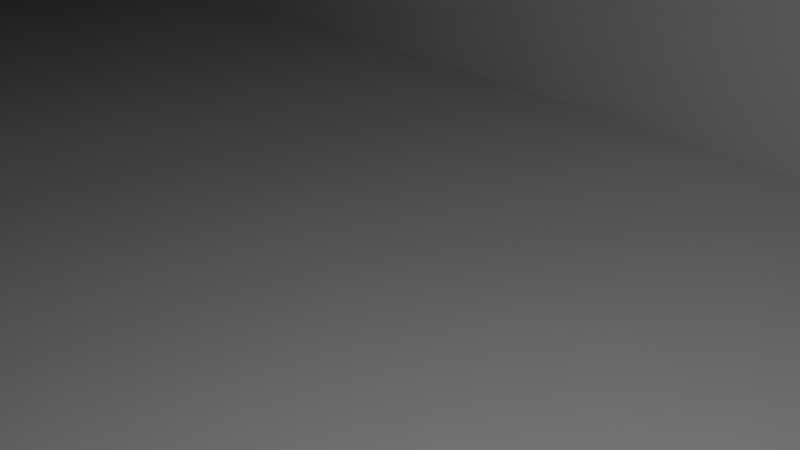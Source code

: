 # Source: psu_2_pieces.blend  (saved by Blender 3.3.6; exported with 4.5.12 LTS)
import bpy
from mathutils import Matrix  # noqa: F401  (used for matrix-valued properties, if any)

bpy.ops.wm.read_factory_settings(use_empty=True)
scene = bpy.context.scene
scene.name = 'Scene'

# ---- collections
col_collection = bpy.data.collections.new('Collection'); scene.collection.children.link(col_collection)
col_collection_2 = bpy.data.collections.new('Collection 2'); scene.collection.children.link(col_collection_2)

# ---- world
world_world = bpy.data.worlds.new('World'); scene.world = world_world
world_world.use_nodes = True; world_world.node_tree.nodes.clear()
_N = world_world.node_tree.nodes; _L = world_world.node_tree.links
n0 = _N.new('ShaderNodeOutputWorld'); n0.name = 'World Output'; n0.location = (300, 300)
n1 = _N.new('ShaderNodeBackground'); n1.name = 'Background'; n1.location = (10, 300)
n1.inputs[0].default_value = (0.05088, 0.05088, 0.05088, 1.0)
_L.new(n1.outputs[0], n0.inputs[0])
n0.is_active_output = True
world_world.color = (0.05088, 0.05088, 0.05088)
world_world.use_sun_shadow = False
world_world.sun_shadow_jitter_overblur = 0.0

# ---- cameras
cam_camera = bpy.data.cameras.new('Camera')
cam_camera.clip_end = 100.0
cam_camera.ortho_scale = 7.314

# ---- lights
light_light = bpy.data.lights.new('Light', 'POINT')
light_light.transmission_factor = 0.0
light_light.energy = 1000.0
light_light.shadow_soft_size = 0.1
light_light.shadow_maximum_resolution = 0.006
light_light.use_absolute_resolution = True

# ---- meshes
me_psu_v2 = bpy.data.meshes.new('psu_v2')
me_psu_v2.from_pydata([(-104.2, -44.7, 86.9), (-104.2, 51.29, 86.9), (-104.2, 51.29, 66.14), (-104.2, -44.7, 66.14), (103.3, 51.29, 66.14), (103.3, 51.29, 86.9), (139.6, 51.29, 86.9), (55.34, 51.29, 66.14), (55.34, 51.29, 86.9), (83.35, 51.29, 86.9), (83.35, 51.29, 66.14), (139.6, 51.29, 66.14), (178.0, 51.29, 66.14), (178.0, 51.29, 86.9), (214.9, 51.29, 86.9), (214.9, 51.29, 66.14), (178.0, 51.29, 66.14), (214.9, -44.7, 86.9), (214.9, -44.7, 66.14), (214.9, -23.84, 86.9), (214.9, -23.84, 86.9), (111.9, -29.13, 66.14), (111.9, -8.091, 66.14), (128.2, -5.437, 66.14), (128.2, -35.35, 66.14), (187.8, -35.35, 66.14), (201.0, -44.7, 66.14), (81.72, -13.0, 66.14), (90.36, -11.59, 66.14), (90.36, -29.13, 66.14), (81.72, -44.7, 66.14), (187.8, -5.437, 66.14), (178.0, 51.29, 66.14), (139.6, 51.29, 66.14), (111.9, 36.11, 66.14), (55.34, -13.0, 66.14), (90.36, 36.11, 66.14), (42.06, -44.7, 86.9), (55.34, -44.7, 86.9), (172.6, -44.7, 86.9), (172.6, -35.35, 86.9), (128.2, -35.35, 86.9), (90.36, -29.13, 86.9), (90.36, 26.62, 86.9), (83.35, 26.62, 86.9), (187.8, -5.437, 86.9), (187.8, -23.84, 86.9), (178.0, 51.29, 86.9), (139.6, 51.29, 86.9), (128.2, -5.437, 86.9), (103.3, 36.11, 86.9), (111.9, 36.11, 86.9), (111.9, -29.13, 86.9), (-87.43, -44.7, 66.14), (-78.72, -39.6, 66.14), (-77.21, -41.2, 66.14), (-56.4, -41.2, 66.14), (44.64, -13.0, 66.14), (7.553, -13.0, 66.14), (-57.12, 23.14, 66.14), (-78.72, 23.14, 66.14), (-56.19, 22.75, 66.14), (7.553, -44.7, 66.14), (-54.56, -39.36, 66.14), (-54.56, 20.24, 66.14), (139.6, 82.85, 66.14), (178.0, 82.85, 66.14), (180.9, 82.85, 112.9), (180.9, 54.57, 112.9), (182.9, 56.52, 110.9), (182.9, 82.85, 110.9), (139.6, 51.29, 114.1), (139.6, 72.99, 114.1), (139.6, 82.85, 114.1), (178.0, 51.29, 114.1), (160.6, 51.29, 114.1), (181.1, 86.13, 69.11), (181.3, 85.93, 69.11), (181.1, 85.93, 68.91), (180.9, 87.7, 72.19), (180.9, 87.7, 108.0), (182.9, 85.75, 108.0), (182.9, 85.75, 72.19), (178.0, 88.9, 108.0), (178.0, 88.9, 72.19), (145.6, 88.9, 72.19), (145.6, 88.9, 108.0), (180.9, 52.49, 110.8), (180.9, 52.49, 69.42), (182.9, 54.44, 71.37), (182.9, 54.44, 108.9), (184.1, 57.34, 72.19), (184.1, 82.85, 72.19), (184.1, 82.85, 108.0), (184.1, 57.34, 108.0), (178.0, 87.7, 110.9), (144.8, 87.7, 110.9), (142.9, 85.75, 112.9), (178.0, 85.75, 112.9), (181.1, 86.13, 111.1), (181.1, 85.93, 111.3), (181.3, 85.93, 111.1), (178.0, 82.85, 114.1), (160.6, 72.99, 114.1), (144.8, 87.7, 69.29), (178.0, 87.7, 69.29), (178.0, 85.75, 67.34), (142.9, 85.75, 67.34), (182.9, 82.85, 69.29), (182.9, 56.52, 69.29), (180.9, 54.57, 67.34), (180.9, 82.85, 67.34), (142.7, 87.7, 71.37), (140.8, 85.75, 69.42), (142.7, 87.7, 108.9), (140.8, 85.75, 110.8), (112.4, 59.26, 159.3), (112.4, 79.18, 159.3), (112.4, 79.18, 120.3), (112.4, 72.99, 114.1), (112.4, 28.02, 114.1), (112.4, 28.02, 161.2), (112.4, 59.26, 161.2), (160.6, 28.02, 114.1), (160.6, 28.02, 161.2), (163.5, 46.83, 160.0), (163.5, 31.3, 160.0), (165.5, 33.26, 158.1), (165.5, 46.83, 158.1), (165.5, 60.46, 158.1), (165.5, 73.95, 158.1), (163.5, 75.9, 160.0), (163.5, 60.46, 160.0), (163.7, 76.41, 117.1), (163.9, 76.21, 117.1), (163.7, 76.21, 116.9), (165.5, 76.03, 156.0), (165.5, 76.03, 120.2), (163.5, 77.98, 120.2), (163.5, 77.98, 158.0), (127.9, 79.18, 149.9), (134.8, 79.18, 161.2), (160.6, 79.18, 161.2), (160.6, 79.18, 120.3), (166.7, 46.83, 137.6), (166.7, 46.83, 155.2), (166.7, 34.08, 155.2), (166.7, 73.13, 120.2), (166.7, 73.13, 155.2), (166.7, 60.46, 155.2), (166.7, 60.46, 139.9), (166.7, 34.08, 120.2), (166.7, 58.15, 137.6), (160.6, 60.46, 161.2), (134.8, 60.46, 161.2), (160.6, 46.83, 161.2), (129.3, 46.83, 161.2), (129.3, 58.15, 161.2), (130.4, 59.26, 161.2), (163.5, 31.3, 115.3), (163.5, 73.13, 115.3), (165.5, 73.13, 117.3), (165.5, 33.26, 117.3), (163.5, 29.22, 158.0), (163.5, 29.22, 117.4), (165.5, 31.18, 119.3), (165.5, 31.18, 156.0), (160.6, 76.03, 115.3), (160.6, 77.98, 117.3), (114.1, 76.03, 115.3), (114.1, 77.98, 117.3), (129.3, 46.83, 137.6), (129.3, 58.15, 137.6), (131.6, 60.46, 155.9), (131.6, 60.46, 139.9), (130.4, 59.26, 154.0), (125.7, 96.8, 152.6), (84.83, 96.8, 177.5), (85.85, 98.75, 179.2), (125.1, 98.75, 155.3), (141.3, 96.8, 174.2), (128.6, 96.8, 153.3), (127.9, 98.75, 156.0), (140.6, 98.75, 176.9), (139.9, 99.96, 181.2), (99.88, 99.96, 205.5), (99.88, 65.43, 205.5), (139.9, 65.42, 181.2), (82.75, 59.26, 177.4), (82.75, 93.8, 177.4), (127.9, 93.81, 149.9), (141.7, 96.68, 178.6), (141.7, 64.5, 178.6), (142.4, 62.54, 176.0), (142.4, 94.72, 176.0), (85.96, 99.96, 182.6), (125.9, 99.96, 158.3), (141.8, 59.26, 172.8), (141.8, 93.81, 172.8), (96.67, 59.26, 200.2), (139.9, 62.42, 179.7), (140.6, 60.46, 177.0), (100.7, 62.42, 203.6), (99.68, 60.46, 201.9), (-104.2, 55.75, 113.6), (-104.2, 55.75, 138.4), (-104.2, 78.33, 138.4), (-104.2, 78.33, 86.9), (-104.2, 16.47, 86.9), (-104.2, 16.47, 117.4), (-29.55, 52.16, 135.2), (-29.55, 78.33, 135.2), (-31.5, 78.33, 137.2), (-31.5, 52.16, 137.2), (-88.06, 43.86, 86.9), (-88.06, 16.47, 86.9), (-34.4, 78.33, 86.9), (-34.4, 43.86, 86.9), (-88.06, 16.47, 112.3), (-29.55, 81.22, 132.3), (-29.55, 81.22, 92.95), (-31.5, 83.18, 92.95), (-31.5, 83.18, 132.3), (-34.4, 81.22, 88.1), (-100.9, 81.22, 88.1), (-98.98, 83.18, 90.05), (-34.4, 83.18, 90.05), (-98.16, 84.38, 92.95), (-98.16, 84.38, 132.3), (-34.4, 84.38, 132.3), (-34.4, 84.38, 92.95), (-85.94, 61.34, 138.4), (-80.6, 43.86, 138.4), (-58.35, 43.86, 138.4), (-58.35, 52.16, 138.4), (-34.4, 52.16, 138.4), (-34.4, 78.33, 138.4), (-88.06, 43.86, 138.4), (-88.06, 43.86, 138.4), (-31.32, 81.61, 135.4), (-31.32, 81.41, 135.6), (-31.12, 81.41, 135.4), (-28.35, 52.16, 106.0), (-28.35, 43.86, 106.0), (-28.35, 43.86, 92.95), (-28.35, 78.33, 92.95), (-28.35, 78.33, 132.3), (-28.35, 52.16, 132.3), (-31.32, 81.61, 89.87), (-31.12, 81.41, 89.87), (-31.32, 81.41, 89.67), (-31.5, 43.86, 88.1), (-31.5, 78.33, 88.1), (-29.55, 78.33, 90.05), (-29.55, 43.86, 90.05), (-100.9, 81.22, 137.2), (-34.4, 81.22, 137.2), (-34.4, 83.18, 135.2), (-98.98, 83.18, 135.2), (-101.1, 83.18, 92.13), (-103.0, 81.22, 90.18), (-101.1, 83.18, 133.1), (-103.0, 81.22, 135.1), (-88.06, 43.86, 116.5), (-88.06, 37.01, 110.4), (-88.06, 16.47, 138.4), (-34.99, 43.86, 109.6), (-44.53, 43.86, 117.4), (-52.37, 43.86, 126.9), (-58.19, 43.86, 137.8), (-34.99, 52.16, 109.6), (-44.53, 52.16, 117.4), (-52.37, 52.16, 126.9), (-58.19, 52.16, 137.8), (-125.9, -9.809, 126.6), (-110.6, -5.143, 175.5), (-110.6, 1.329, 181.4), (-125.2, 49.32, 181.4), (-142.3, 44.09, 126.6), (-79.43, 63.33, 159.2), (-73.47, 43.86, 159.2), (-88.06, 43.86, 170.4), (-77.64, 43.86, 167.1), (-83.24, 62.16, 167.1), (-88.06, 8.142, 173.8), (-88.06, 1.752, 113.7), (-88.06, 1.752, 167.8), (-79.11, 61.65, 162.5), (-80.3, 61.29, 165.0), (-74.97, 43.86, 165.0), (-73.66, 43.86, 162.5), (-108.5, -1.193, 179.8), (-88.06, 5.053, 172.8), (-108.5, -3.241, 177.9), (-88.06, 3.008, 170.9), (172.6, -44.7, 118.4), (172.6, -54.41, 118.4), (172.6, -54.41, 176.9), (172.6, -20.14, 176.9), (172.6, -20.14, 134.9), (172.6, -35.35, 134.9), (217.6, -54.41, 118.4), (217.6, -54.41, 176.9), (220.5, -22.1, 175.7), (220.5, -52.45, 175.7), (222.5, -51.28, 173.7), (222.5, -23.27, 173.7), (220.7, -21.79, 89.87), (220.9, -21.91, 89.87), (220.7, -21.91, 89.67), (217.6, -23.84, 86.9), (217.6, -44.7, 86.9), (222.5, -22.02, 171.6), (222.5, -22.02, 92.95), (220.5, -20.85, 92.95), (220.5, -20.85, 173.6), (187.8, -20.14, 134.9), (217.6, -20.14, 176.9), (217.6, -20.14, 93.09), (187.8, -20.14, 93.09), (223.7, -44.7, 92.95), (223.7, -23.76, 92.95), (223.7, -23.76, 170.8), (223.7, -50.79, 170.8), (223.7, -50.79, 118.4), (223.7, -44.7, 118.4), (220.5, -44.7, 88.1), (220.5, -23.76, 88.1), (222.5, -23.76, 90.05), (222.5, -44.7, 90.05), (222.5, -52.53, 118.4), (222.5, -52.53, 171.6), (220.5, -53.7, 173.6), (220.5, -53.7, 118.4), (217.6, -22.02, 88.1), (217.6, -20.85, 90.05), (187.8, -22.02, 88.1), (187.8, -20.85, 90.05), (83.35, 59.41, 66.14), (103.3, 59.39, 66.14), (83.35, 26.62, 132.0), (83.35, 59.41, 132.0), (90.36, 26.62, 117.7), (103.3, 26.62, 117.7), (103.3, 26.62, 132.0), (103.3, 65.66, 132.0), (88.03, 65.66, 132.0), (103.3, 65.66, 72.31), (88.02, 65.66, 72.19), (87.28, 64.46, 69.29), (102.0, 64.46, 69.29), (102.0, 62.5, 67.34), (85.81, 62.5, 67.34), (103.3, 36.11, 117.7), (85.72, 64.46, 71.37), (84.25, 62.5, 69.42), (85.72, 64.46, 130.3), (84.25, 62.5, 130.3), (-54.22, 21.93, 7.971), (-54.22, 21.93, 64.04), (-52.27, 19.98, 62.2), (-52.27, 19.98, 7.971), (-54.22, 19.85, 66.0), (-54.22, -39.47, 66.0), (-52.27, -41.42, 64.16), (-52.27, 17.9, 64.16), (-77.02, -43.5, 64.16), (-54.35, -43.5, 64.16), (-56.3, -41.55, 66.0), (-77.02, -41.55, 66.0), (-57.12, 23.14, 7.971), (-78.72, 23.14, 7.971), (-51.07, 16.99, 7.971), (-51.07, 16.99, 61.34), (-51.07, -44.7, 61.34), (-51.07, -44.7, 7.971), (-51.07, -44.7, 61.34), (-51.07, -44.7, 61.34), (-78.72, -44.7, 61.33), (-78.72, -44.7, 61.33), (-78.72, -44.7, 7.971), (44.64, -44.7, 37.86), (44.64, -13.0, 37.86), (81.72, -13.0, 37.86), (81.72, -44.7, 37.86), (7.553, -13.0, 37.86), (7.553, -44.7, 37.86), (42.06, -44.7, 37.86), (42.06, -44.7, -9.108), (18.17, -44.7, -9.108), (18.17, 23.55, -9.108), (178.5, 23.55, -9.108), (178.5, -44.7, -9.108), (42.06, -45.61, -9.108), (18.17, -45.61, -9.108), (178.5, -45.61, -9.108), (182.3, 19.39, 6.77), (182.3, -41.45, 6.77), (184.9, -38.97, 4.814), (184.9, 16.91, 4.814), (-142.2, 23.55, 7.971), (-142.2, 23.55, -9.108), (-142.2, -44.7, -9.108), (-142.2, -44.7, 7.971), (182.3, -44.09, 4.69), (182.3, -44.09, -5.827), (184.9, -41.61, -3.871), (184.9, -41.61, 2.734), (186.4, -37.93, -3.052), (186.4, 15.87, -3.052), (186.4, 15.87, 1.915), (186.4, -37.93, 1.915), (18.17, 23.55, 7.971), (18.17, -44.7, 7.971), (182.3, 22.03, -5.827), (182.3, 22.03, 4.69), (184.9, 19.54, 2.734), (184.9, 19.54, -3.871), (184.9, -38.97, -5.951), (180.8, -44.7, -7.148), (179.4, -44.7, -8.845), (182.3, -41.45, -7.907), (184.9, 16.91, -5.951), (182.3, 19.39, -7.907), (180.8, -44.7, 6.011), (179.4, -44.7, 7.708), (178.5, 23.55, 7.971), (178.5, -44.7, 7.971), (42.06, -44.7, 7.971), (-140.1, -44.7, -9.108), (-140.7, -44.97, -9.108), (-142.2, -44.89, -9.108), (-142.2, -45.61, -9.108), (187.8, -35.35, 134.9), (90.36, 36.11, 117.7), (-145.3, -55.85, -9.108), (-145.3, -55.85, 118.4), (-145.3, -44.7, 118.4), (-145.3, -44.7, -9.108), (42.06, -44.7, 118.4), (102.1, -44.7, 118.4), (102.1, -44.7, 113.0), (168.2, -44.7, 113.0), (168.2, -44.7, 118.4), (229.4, -44.7, 118.4), (229.4, -44.7, -9.108), (159.3, -44.7, 118.4), (229.4, -55.85, 118.4), (229.4, -55.85, -9.108), (42.06, -55.85, -9.108), (42.06, -55.85, 118.4), (-69.95, -55.85, 118.4), (-69.95, -55.85, 113.0), (-136.0, -55.85, 113.0), (-136.0, -55.85, 118.4), (-136.0, -44.7, 118.4), (-69.95, -44.7, 118.4), (102.1, -55.85, 118.4), (168.2, -55.85, 118.4), (102.1, -55.85, 113.0), (168.2, -55.85, 113.0), (159.3, -55.85, 118.4), (-136.0, -44.7, 113.0), (-69.95, -44.7, 113.0), (102.1, -55.85, 139.7), (102.1, -44.7, 139.7), (168.2, -44.7, 139.7), (152.2, -44.7, 122.6), (152.2, -44.7, 131.9), (120.9, -44.7, 131.9), (120.9, -44.7, 122.6), (168.2, -55.85, 139.7), (152.2, -55.85, 131.9), (152.2, -55.85, 122.6), (120.9, -55.85, 122.6), (120.9, -55.85, 131.9), (-136.0, -55.85, 139.7), (-136.0, -44.7, 139.7), (-87.79, -44.7, 122.9), (-87.79, -44.7, 132.9), (-69.95, -44.7, 139.7), (-119.1, -44.7, 132.9), (-119.1, -44.7, 122.9), (-69.95, -55.85, 139.7), (-87.79, -55.85, 132.9), (-119.1, -55.85, 132.9), (-119.1, -55.85, 122.9), (-87.79, -55.85, 122.9), (38.96, -35.85, 7.971), (39.03, -45.78, -9.108), (38.94, -45.49, -9.108), (45.31, -8.956, 66.14), (38.71, -44.7, -9.108), (98.35, 23.55, -0.5684)], [], [(0, 1, 2), (0, 2, 3), (4, 5, 6), (7, 8, 9), (7, 9, 10), (4, 6, 11), (7, 10, 4), (11, 7, 4), (12, 13, 14), (15, 16, 12), (12, 14, 15), (17, 18, 15), (15, 14, 19), (20, 17, 15), (15, 19, 20), (21, 22, 23), (24, 25, 26), (21, 23, 24), (27, 28, 29), (29, 21, 24), (24, 26, 30), (30, 27, 29), (24, 30, 29), (18, 26, 25), (18, 25, 31), (16, 15, 18), (32, 16, 18), (32, 18, 31), (7, 11, 33), (33, 32, 31), (23, 22, 34), (33, 31, 23), (27, 35, 7), (36, 28, 27), (33, 23, 34), (36, 27, 7), (33, 34, 36), (36, 7, 33), (37, 38, 8), (8, 1, 0), (8, 0, 37), (38, 39, 40), (38, 40, 41), (9, 8, 38), (42, 43, 44), (44, 9, 38), (45, 46, 19), (19, 14, 13), (19, 13, 47), (45, 19, 47), (48, 6, 5), (45, 47, 48), (49, 45, 48), (48, 5, 50), (48, 50, 51), (49, 48, 51), (49, 51, 52), (42, 44, 38), (41, 49, 52), (52, 42, 38), (41, 52, 38), (53, 54, 55), (53, 55, 56), (35, 57, 58), (2, 7, 491), (59, 60, 2), (61, 59, 2), (2, 491, 35, 58), (62, 53, 56), (62, 56, 63), (61, 2, 58), (62, 63, 64), (64, 61, 58), (64, 58, 62), (3, 2, 60), (60, 54, 53), (60, 53, 3), (2, 1, 8), (2, 8, 7), (33, 65, 66), (33, 66, 32), (67, 68, 69), (67, 69, 70), (48, 71, 72), (72, 73, 65), (6, 48, 72), (65, 33, 11), (11, 6, 72), (72, 65, 11), (74, 75, 71), (71, 48, 47), (71, 47, 74), (76, 77, 78), (79, 80, 81), (79, 81, 82), (83, 84, 85), (83, 85, 86), (87, 88, 89), (87, 89, 90), (91, 92, 93), (91, 93, 94), (95, 96, 97), (95, 97, 98), (99, 100, 101), (102, 73, 72), (103, 75, 74), (102, 72, 103), (102, 103, 74), (104, 105, 106), (104, 106, 107), (108, 109, 110), (108, 110, 111), (112, 85, 104), (113, 107, 65), (89, 109, 91), (12, 16, 110), (12, 110, 88), (105, 84, 79), (105, 79, 76), (82, 92, 108), (82, 108, 77), (106, 78, 111), (106, 111, 66), (96, 86, 114), (73, 97, 115), (69, 90, 94), (74, 87, 68), (80, 83, 95), (80, 95, 99), (98, 102, 67), (98, 67, 100), (81, 101, 70), (81, 70, 93), (106, 105, 76), (106, 76, 78), (79, 82, 77), (79, 77, 76), (108, 111, 78), (108, 78, 77), (81, 80, 99), (81, 99, 101), (95, 98, 100), (95, 100, 99), (67, 70, 101), (67, 101, 100), (113, 112, 104), (113, 104, 107), (85, 84, 105), (85, 105, 104), (66, 65, 107), (66, 107, 106), (92, 91, 109), (92, 109, 108), (89, 88, 110), (89, 110, 109), (66, 111, 110), (66, 110, 16), (69, 68, 87), (69, 87, 90), (13, 12, 88), (88, 87, 74), (74, 47, 13), (13, 88, 74), (91, 94, 90), (91, 90, 89), (84, 83, 80), (84, 80, 79), (93, 92, 82), (93, 82, 81), (102, 74, 68), (102, 68, 67), (94, 93, 70), (94, 70, 69), (83, 86, 96), (83, 96, 95), (114, 115, 97), (114, 97, 96), (73, 102, 98), (73, 98, 97), (86, 85, 112), (86, 112, 114), (65, 73, 115), (65, 115, 113), (114, 112, 113), (114, 113, 115), (116, 117, 118), (118, 119, 120), (120, 121, 122), (116, 118, 120), (116, 120, 122), (123, 124, 121), (123, 121, 120), (125, 126, 127), (125, 127, 128), (129, 130, 131), (129, 131, 132), (133, 134, 135), (71, 75, 123), (123, 120, 119), (119, 72, 71), (71, 123, 119), (136, 137, 138), (136, 138, 139), (140, 141, 142), (142, 143, 118), (118, 117, 140), (140, 142, 118), (144, 145, 146), (147, 148, 149), (147, 149, 150), (144, 146, 151), (147, 150, 152), (152, 144, 151), (151, 147, 152), (153, 142, 141), (153, 141, 154), (121, 124, 155), (121, 155, 156), (157, 158, 122), (121, 156, 157), (122, 121, 157), (159, 160, 161), (159, 161, 162), (163, 164, 165), (163, 165, 166), (165, 162, 151), (164, 123, 159), (124, 163, 126), (127, 166, 146), (160, 103, 167), (160, 167, 135), (168, 143, 138), (168, 138, 133), (161, 134, 137), (161, 137, 147), (130, 148, 136), (131, 139, 142), (161, 160, 135), (161, 135, 134), (167, 168, 133), (167, 133, 135), (138, 137, 134), (138, 134, 133), (169, 167, 103), (72, 119, 169), (103, 72, 169), (119, 118, 170), (119, 170, 169), (118, 143, 168), (118, 168, 170), (131, 130, 136), (131, 136, 139), (148, 147, 137), (148, 137, 136), (143, 142, 139), (143, 139, 138), (165, 164, 159), (165, 159, 162), (75, 103, 160), (160, 159, 123), (160, 123, 75), (147, 151, 162), (147, 162, 161), (155, 124, 126), (155, 126, 125), (132, 131, 142), (132, 142, 153), (163, 166, 127), (163, 127, 126), (149, 148, 130), (149, 130, 129), (127, 146, 145), (127, 145, 128), (124, 123, 164), (124, 164, 163), (151, 146, 166), (151, 166, 165), (167, 169, 170), (167, 170, 168), (156, 171, 172), (156, 172, 157), (150, 149, 129), (129, 132, 153), (153, 154, 173), (173, 174, 150), (150, 129, 153), (153, 173, 150), (172, 171, 144), (172, 144, 152), (175, 158, 157), (157, 172, 174), (174, 173, 175), (175, 157, 174), (174, 172, 152), (174, 152, 150), (156, 155, 125), (125, 128, 145), (145, 144, 171), (171, 156, 125), (125, 145, 171), (176, 177, 178), (176, 178, 179), (180, 181, 182), (180, 182, 183), (184, 185, 186), (184, 186, 187), (117, 116, 188), (188, 189, 190), (190, 140, 117), (117, 188, 190), (191, 192, 193), (191, 193, 194), (195, 185, 184), (195, 184, 196), (141, 140, 190), (197, 175, 173), (197, 173, 154), (141, 190, 198), (197, 154, 141), (141, 198, 197), (158, 175, 197), (197, 199, 188), (188, 116, 122), (122, 158, 197), (197, 188, 122), (185, 195, 189), (189, 188, 199), (199, 186, 185), (189, 199, 185), (187, 200, 192), (201, 197, 193), (196, 182, 179), (176, 181, 190), (194, 198, 180), (191, 183, 184), (182, 181, 176), (182, 176, 179), (190, 189, 177), (190, 177, 176), (189, 195, 178), (189, 178, 177), (195, 196, 179), (195, 179, 178), (191, 194, 180), (191, 180, 183), (198, 190, 181), (198, 181, 180), (196, 184, 183), (196, 183, 182), (184, 187, 192), (184, 192, 191), (200, 201, 193), (200, 193, 192), (197, 198, 194), (197, 194, 193), (187, 186, 202), (187, 202, 200), (186, 199, 203), (186, 203, 202), (199, 197, 201), (199, 201, 203), (200, 202, 203), (200, 203, 201), (204, 205, 206), (207, 208, 209), (204, 206, 207), (204, 207, 209), (210, 211, 212), (210, 212, 213), (214, 215, 208), (207, 216, 217), (214, 208, 207), (214, 207, 217), (209, 208, 215), (209, 215, 218), (219, 220, 221), (219, 221, 222), (223, 224, 225), (223, 225, 226), (227, 228, 229), (227, 229, 230), (231, 232, 233), (234, 235, 236), (231, 233, 234), (206, 205, 231), (234, 236, 206), (231, 234, 206), (237, 238, 232), (239, 240, 241), (242, 243, 244), (244, 245, 246), (246, 247, 242), (242, 244, 246), (248, 249, 250), (251, 252, 253), (251, 253, 254), (255, 256, 257), (255, 257, 258), (259, 227, 225), (260, 224, 207), (258, 228, 261), (206, 255, 262), (252, 216, 223), (252, 223, 250), (226, 230, 221), (226, 221, 248), (253, 249, 220), (253, 220, 245), (256, 236, 212), (256, 212, 240), (211, 246, 219), (211, 219, 241), (257, 239, 222), (257, 222, 229), (253, 252, 250), (253, 250, 249), (223, 226, 248), (223, 248, 250), (221, 220, 249), (221, 249, 248), (257, 256, 240), (257, 240, 239), (212, 211, 241), (212, 241, 240), (219, 222, 239), (219, 239, 241), (255, 258, 261), (255, 261, 262), (228, 227, 259), (228, 259, 261), (225, 224, 260), (225, 260, 259), (207, 206, 262), (207, 262, 260), (216, 207, 224), (216, 224, 223), (227, 230, 226), (227, 226, 225), (206, 236, 256), (206, 256, 255), (229, 228, 258), (229, 258, 257), (246, 245, 220), (246, 220, 219), (230, 229, 222), (230, 222, 221), (217, 216, 252), (217, 252, 251), (254, 253, 245), (254, 245, 244), (213, 212, 236), (213, 236, 235), (247, 246, 211), (247, 211, 210), (261, 259, 260), (261, 260, 262), (214, 263, 264), (264, 218, 215), (264, 215, 214), (238, 265, 218), (218, 264, 263), (218, 263, 238), (217, 251, 254), (254, 244, 243), (254, 243, 266), (214, 217, 254), (233, 238, 263), (263, 214, 254), (254, 266, 267), (254, 267, 268), (269, 233, 263), (263, 254, 268), (268, 269, 263), (243, 242, 270), (243, 270, 266), (266, 270, 271), (266, 271, 267), (267, 271, 272), (267, 272, 268), (268, 272, 273), (268, 273, 269), (273, 234, 233), (273, 233, 269), (242, 247, 210), (210, 213, 235), (235, 234, 273), (273, 272, 271), (271, 270, 242), (242, 210, 235), (235, 273, 271), (235, 271, 242), (274, 275, 276), (276, 277, 278), (276, 278, 274), (231, 279, 280), (231, 280, 232), (281, 282, 283), (283, 277, 276), (276, 284, 281), (281, 283, 276), (209, 218, 285), (285, 274, 278), (278, 204, 209), (209, 285, 278), (275, 274, 285), (275, 285, 286), (205, 204, 278), (278, 277, 283), (283, 279, 231), (205, 278, 283), (205, 283, 231), (287, 288, 289), (287, 289, 290), (291, 292, 284), (291, 284, 276), (276, 275, 293), (276, 293, 291), (294, 293, 275), (294, 275, 286), (279, 283, 288), (279, 288, 287), (288, 283, 282), (288, 282, 289), (279, 287, 290), (279, 290, 280), (292, 291, 293), (292, 293, 294), (284, 292, 294), (294, 286, 285), (285, 218, 265), (238, 237, 281), (294, 285, 265), (265, 238, 281), (281, 284, 294), (294, 265, 281), (290, 289, 282), (282, 281, 237), (237, 232, 280), (280, 290, 282), (282, 237, 280), (295, 296, 297), (297, 298, 299), (300, 40, 39), (297, 299, 300), (300, 39, 295), (297, 300, 295), (301, 302, 297), (301, 297, 296), (303, 304, 305), (303, 305, 306), (307, 308, 309), (17, 20, 310), (17, 310, 311), (312, 313, 314), (312, 314, 315), (316, 299, 298), (298, 317, 318), (318, 319, 316), (316, 298, 318), (320, 321, 322), (322, 323, 324), (325, 320, 322), (322, 324, 325), (317, 298, 297), (317, 297, 302), (326, 327, 328), (326, 328, 329), (330, 331, 332), (330, 332, 333), (302, 332, 304), (305, 331, 323), (327, 310, 334), (327, 334, 309), (335, 318, 314), (335, 314, 307), (328, 308, 313), (328, 313, 321), (306, 322, 312), (317, 303, 315), (328, 327, 309), (328, 309, 308), (334, 335, 307), (334, 307, 309), (314, 313, 308), (314, 308, 307), (46, 336, 334), (334, 310, 20), (19, 46, 334), (334, 20, 19), (318, 335, 337), (318, 337, 319), (303, 306, 312), (303, 312, 315), (322, 321, 313), (322, 313, 312), (318, 317, 315), (318, 315, 314), (311, 310, 327), (311, 327, 326), (328, 321, 320), (328, 320, 329), (317, 302, 304), (317, 304, 303), (332, 331, 305), (332, 305, 304), (323, 322, 306), (323, 306, 305), (333, 332, 302), (333, 302, 301), (324, 323, 331), (324, 331, 330), (335, 334, 336), (335, 336, 337), (10, 338, 339), (10, 339, 4), (9, 44, 340), (341, 338, 10), (9, 340, 341), (9, 341, 10), (342, 343, 344), (340, 44, 43), (342, 344, 340), (342, 340, 43), (345, 346, 341), (341, 340, 344), (341, 344, 345), (345, 347, 348), (345, 348, 346), (349, 350, 351), (349, 351, 352), (5, 4, 339), (339, 347, 345), (345, 344, 343), (353, 50, 5), (345, 343, 353), (5, 339, 345), (5, 345, 353), (354, 348, 349), (355, 352, 338), (355, 354, 349), (355, 349, 352), (348, 347, 350), (348, 350, 349), (347, 339, 351), (347, 351, 350), (339, 338, 352), (339, 352, 351), (341, 346, 356), (341, 356, 357), (346, 348, 354), (346, 354, 356), (338, 341, 357), (338, 357, 355), (356, 354, 355), (356, 355, 357), (358, 359, 360), (358, 360, 361), (362, 363, 364), (362, 364, 365), (366, 367, 368), (366, 368, 369), (370, 371, 60), (370, 60, 59), (372, 373, 374), (372, 374, 375), (368, 363, 63), (368, 63, 56), (376, 377, 364), (376, 364, 367), (64, 362, 359), (64, 359, 61), (365, 373, 360), (59, 61, 359), (359, 358, 370), (359, 370, 59), (362, 365, 360), (362, 360, 359), (361, 360, 373), (361, 373, 372), (63, 363, 362), (63, 362, 64), (368, 367, 364), (368, 364, 363), (374, 373, 365), (365, 364, 377), (365, 377, 374), (378, 379, 366), (366, 369, 55), (55, 54, 378), (366, 55, 378), (376, 367, 366), (376, 366, 379), (369, 368, 56), (369, 56, 55), (378, 54, 60), (60, 371, 380), (60, 380, 378), (381, 382, 383), (381, 383, 384), (384, 383, 27), (384, 27, 30), (58, 385, 386), (58, 386, 62), (57, 382, 385), (57, 385, 58), (57, 35, 27), (27, 383, 382), (27, 382, 57), (387, 386, 385), (385, 382, 381), (385, 381, 387), (388, 492, 390), (390, 391, 392), (390, 392, 388), (396, 397, 398), (396, 398, 399), (400, 401, 402), (400, 402, 403), (404, 405, 406), (404, 406, 407), (408, 409, 410), (408, 410, 411), (412, 390, 401), (412, 401, 400), (380, 371, 400), (380, 400, 403), (375, 413, 412), (412, 400, 371), (412, 371, 370), (372, 375, 412), (361, 372, 412), (412, 370, 358), (412, 358, 361), (414, 415, 416), (414, 416, 417), (406, 418, 408), (419, 420, 421), (419, 421, 405), (409, 422, 417), (391, 414, 423), (398, 407, 411), (424, 404, 397), (424, 397, 425), (426, 396, 415), (399, 410, 416), (414, 417, 422), (414, 422, 423), (409, 408, 418), (409, 418, 422), (406, 405, 421), (406, 421, 418), (391, 423, 421), (421, 420, 392), (421, 392, 391), (398, 397, 404), (398, 404, 407), (419, 405, 404), (419, 404, 424), (408, 411, 407), (408, 407, 406), (391, 426, 415), (391, 415, 414), (396, 399, 416), (396, 416, 415), (410, 409, 417), (410, 417, 416), (427, 425, 397), (397, 396, 426), (397, 426, 427), (411, 410, 399), (411, 399, 398), (422, 418, 421), (422, 421, 423), (428, 427, 426), (426, 412, 488), (426, 488, 428), (426, 391, 390, 493), (426, 493, 390, 412), (389, 429, 402), (402, 401, 390), (402, 390, 389), (429, 431, 402), (389, 394, 432), (41, 24, 23), (41, 23, 49), (49, 23, 31), (49, 31, 45), (316, 319, 337), (337, 336, 46), (46, 45, 31), (25, 433, 316), (316, 337, 46), (46, 31, 25), (46, 25, 316), (40, 300, 433), (25, 24, 41), (40, 433, 25), (40, 25, 41), (433, 300, 299), (433, 299, 316), (43, 42, 29), (29, 28, 36), (434, 342, 43), (43, 29, 36), (36, 434, 43), (50, 353, 434), (434, 36, 34), (34, 51, 50), (50, 434, 34), (52, 51, 34), (22, 21, 52), (34, 22, 52), (21, 29, 42), (21, 42, 52), (434, 353, 343), (434, 343, 342), (435, 436, 437), (435, 437, 438), (37, 439, 440), (37, 440, 441), (39, 38, 37), (37, 441, 442), (442, 443, 295), (39, 37, 442), (442, 295, 39), (30, 26, 18), (18, 17, 311), (18, 311, 326), (384, 30, 18), (428, 387, 381), (428, 381, 384), (427, 428, 384), (18, 326, 329), (427, 384, 18), (425, 427, 18), (18, 329, 320), (320, 325, 444), (445, 392, 420), (445, 420, 419), (320, 444, 445), (424, 425, 18), (18, 320, 445), (445, 419, 424), (18, 445, 424), (442, 441, 440), (442, 440, 446), (446, 443, 442), (445, 444, 447), (445, 447, 448), (435, 449, 450), (450, 451, 452), (453, 454, 436), (435, 450, 452), (453, 436, 435), (452, 453, 435), (395, 392, 445), (445, 448, 449), (449, 393, 395), (395, 445, 449), (388, 392, 395), (388, 395, 393), (437, 436, 454), (437, 454, 455), (451, 450, 439), (451, 439, 456), (440, 439, 450), (440, 450, 457), (295, 443, 458), (447, 444, 325), (447, 325, 324), (296, 295, 458), (301, 296, 458), (447, 324, 330), (447, 330, 333), (301, 458, 447), (447, 333, 301), (432, 394, 393), (393, 449, 489), (435, 438, 402), (402, 431, 432), (432, 393, 489, 435), (432, 435, 402), (432, 431, 430), (430, 429, 389), (432, 430, 389), (393, 394, 389, 490), (393, 490, 492, 388), (429, 430, 431), (459, 457, 450), (450, 449, 448), (448, 447, 458), (448, 458, 460), (459, 450, 448), (459, 448, 460), (457, 459, 460), (457, 460, 461), (460, 458, 461), (402, 438, 437), (437, 455, 462), (463, 456, 439), (463, 439, 37), (463, 37, 0), (462, 463, 0), (3, 53, 62), (462, 0, 3), (403, 402, 437), (378, 380, 403), (379, 378, 403), (403, 437, 462), (403, 462, 3), (379, 403, 3), (386, 387, 428), (413, 375, 374), (386, 428, 413), (379, 3, 62), (376, 379, 62), (386, 413, 374), (376, 62, 386), (386, 374, 377), (386, 377, 376), (457, 464, 465), (457, 465, 440), (466, 443, 446), (446, 467, 468), (446, 468, 466), (465, 466, 468), (465, 468, 469), (467, 446, 440), (465, 469, 470), (470, 467, 440), (465, 470, 440), (443, 466, 471), (443, 471, 458), (461, 458, 471), (471, 472, 473), (471, 473, 461), (457, 461, 473), (457, 473, 474), (472, 471, 464), (457, 474, 475), (475, 472, 464), (457, 475, 464), (466, 465, 464), (466, 464, 471), (473, 467, 470), (473, 470, 474), (472, 468, 467), (472, 467, 473), (469, 468, 472), (469, 472, 475), (470, 469, 475), (470, 475, 474), (476, 477, 455), (476, 455, 454), (478, 479, 480), (462, 477, 481), (462, 481, 482), (478, 480, 463), (462, 482, 478), (478, 463, 462), (477, 480, 479), (477, 479, 481), (456, 480, 483), (456, 483, 451), (484, 483, 476), (484, 476, 485), (486, 485, 476), (452, 483, 484), (452, 484, 487), (486, 476, 453), (452, 487, 486), (453, 452, 486), (480, 477, 476), (480, 476, 483), (487, 478, 482), (487, 482, 486), (478, 487, 484), (478, 484, 479), (481, 479, 484), (481, 484, 485), (482, 481, 485), (482, 485, 486), (492, 490, 389), (488, 412, 413), (428, 488, 413), (491, 7, 35), (489, 449, 435), (390, 492, 389)])
me_psu_v2.update()
me_psu_v2_001 = bpy.data.meshes.new('psu_v2.001')
me_psu_v2_001.from_pydata([(-104.2, -44.7, 86.9), (-104.2, 51.29, 86.9), (-104.2, 51.29, 66.14), (-104.2, -44.7, 66.14), (103.3, 51.29, 66.14), (103.3, 51.29, 86.9), (139.6, 51.29, 86.9), (55.34, 51.29, 66.14), (55.34, 51.29, 86.9), (83.35, 51.29, 86.9), (83.35, 51.29, 66.14), (139.6, 51.29, 66.14), (178.0, 51.29, 66.14), (178.0, 51.29, 86.9), (214.9, 51.29, 86.9), (214.9, 51.29, 66.14), (178.0, 51.29, 66.14), (214.9, -44.7, 86.9), (214.9, -44.7, 66.14), (214.9, -23.84, 86.9), (214.9, -23.84, 86.9), (111.9, -29.13, 66.14), (111.9, -8.091, 66.14), (128.2, -5.437, 66.14), (128.2, -35.35, 66.14), (187.8, -35.35, 66.14), (201.0, -44.7, 66.14), (81.72, -13.0, 66.14), (90.36, -11.59, 66.14), (90.36, -29.13, 66.14), (81.72, -44.7, 66.14), (187.8, -5.437, 66.14), (178.0, 51.29, 66.14), (139.6, 51.29, 66.14), (111.9, 36.11, 66.14), (55.34, -13.0, 66.14), (90.36, 36.11, 66.14), (42.06, -44.7, 86.9), (55.34, -44.7, 86.9), (172.6, -44.7, 86.9), (172.6, -35.35, 86.9), (128.2, -35.35, 86.9), (90.36, -29.13, 86.9), (90.36, 26.62, 86.9), (83.35, 26.62, 86.9), (187.8, -5.437, 86.9), (187.8, -23.84, 86.9), (178.0, 51.29, 86.9), (139.6, 51.29, 86.9), (128.2, -5.437, 86.9), (103.3, 36.11, 86.9), (111.9, 36.11, 86.9), (111.9, -29.13, 86.9), (-87.43, -44.7, 66.14), (-78.72, -39.6, 66.14), (-77.21, -41.2, 66.14), (-56.4, -41.2, 66.14), (44.64, -13.0, 66.14), (7.553, -13.0, 66.14), (-57.12, 23.14, 66.14), (-78.72, 23.14, 66.14), (-56.19, 22.75, 66.14), (7.553, -44.7, 66.14), (-54.56, -39.36, 66.14), (-54.56, 20.24, 66.14), (139.6, 82.85, 66.14), (178.0, 82.85, 66.14), (180.9, 82.85, 112.9), (180.9, 54.57, 112.9), (182.9, 56.52, 110.9), (182.9, 82.85, 110.9), (139.6, 51.29, 114.1), (139.6, 72.99, 114.1), (139.6, 82.85, 114.1), (178.0, 51.29, 114.1), (160.6, 51.29, 114.1), (181.1, 86.13, 69.11), (181.3, 85.93, 69.11), (181.1, 85.93, 68.91), (180.9, 87.7, 72.19), (180.9, 87.7, 108.0), (182.9, 85.75, 108.0), (182.9, 85.75, 72.19), (178.0, 88.9, 108.0), (178.0, 88.9, 72.19), (145.6, 88.9, 72.19), (145.6, 88.9, 108.0), (180.9, 52.49, 110.8), (180.9, 52.49, 69.42), (182.9, 54.44, 71.37), (182.9, 54.44, 108.9), (184.1, 57.34, 72.19), (184.1, 82.85, 72.19), (184.1, 82.85, 108.0), (184.1, 57.34, 108.0), (178.0, 87.7, 110.9), (144.8, 87.7, 110.9), (142.9, 85.75, 112.9), (178.0, 85.75, 112.9), (181.1, 86.13, 111.1), (181.1, 85.93, 111.3), (181.3, 85.93, 111.1), (178.0, 82.85, 114.1), (160.6, 72.99, 114.1), (144.8, 87.7, 69.29), (178.0, 87.7, 69.29), (178.0, 85.75, 67.34), (142.9, 85.75, 67.34), (182.9, 82.85, 69.29), (182.9, 56.52, 69.29), (180.9, 54.57, 67.34), (180.9, 82.85, 67.34), (142.7, 87.7, 71.37), (140.8, 85.75, 69.42), (142.7, 87.7, 108.9), (140.8, 85.75, 110.8), (112.4, 59.26, 159.3), (112.4, 79.18, 159.3), (112.4, 79.18, 120.3), (112.4, 72.99, 114.1), (112.4, 28.02, 114.1), (112.4, 28.02, 161.2), (112.4, 59.26, 161.2), (160.6, 28.02, 114.1), (160.6, 28.02, 161.2), (163.5, 46.83, 160.0), (163.5, 31.3, 160.0), (165.5, 33.26, 158.1), (165.5, 46.83, 158.1), (165.5, 60.46, 158.1), (165.5, 73.95, 158.1), (163.5, 75.9, 160.0), (163.5, 60.46, 160.0), (163.7, 76.41, 117.1), (163.9, 76.21, 117.1), (163.7, 76.21, 116.9), (165.5, 76.03, 156.0), (165.5, 76.03, 120.2), (163.5, 77.98, 120.2), (163.5, 77.98, 158.0), (127.9, 79.18, 149.9), (134.8, 79.18, 161.2), (160.6, 79.18, 161.2), (160.6, 79.18, 120.3), (166.7, 46.83, 137.6), (166.7, 46.83, 155.2), (166.7, 34.08, 155.2), (166.7, 73.13, 120.2), (166.7, 73.13, 155.2), (166.7, 60.46, 155.2), (166.7, 60.46, 139.9), (166.7, 34.08, 120.2), (166.7, 58.15, 137.6), (160.6, 60.46, 161.2), (134.8, 60.46, 161.2), (160.6, 46.83, 161.2), (129.3, 46.83, 161.2), (129.3, 58.15, 161.2), (130.4, 59.26, 161.2), (163.5, 31.3, 115.3), (163.5, 73.13, 115.3), (165.5, 73.13, 117.3), (165.5, 33.26, 117.3), (163.5, 29.22, 158.0), (163.5, 29.22, 117.4), (165.5, 31.18, 119.3), (165.5, 31.18, 156.0), (160.6, 76.03, 115.3), (160.6, 77.98, 117.3), (114.1, 76.03, 115.3), (114.1, 77.98, 117.3), (129.3, 46.83, 137.6), (129.3, 58.15, 137.6), (131.6, 60.46, 155.9), (131.6, 60.46, 139.9), (130.4, 59.26, 154.0), (125.7, 96.8, 152.6), (84.83, 96.8, 177.5), (85.85, 98.75, 179.2), (125.1, 98.75, 155.3), (141.3, 96.8, 174.2), (128.6, 96.8, 153.3), (127.9, 98.75, 156.0), (140.6, 98.75, 176.9), (139.9, 99.96, 181.2), (99.88, 99.96, 205.5), (99.88, 65.43, 205.5), (139.9, 65.42, 181.2), (82.75, 59.26, 177.4), (82.75, 93.8, 177.4), (127.9, 93.81, 149.9), (141.7, 96.68, 178.6), (141.7, 64.5, 178.6), (142.4, 62.54, 176.0), (142.4, 94.72, 176.0), (85.96, 99.96, 182.6), (125.9, 99.96, 158.3), (141.8, 59.26, 172.8), (141.8, 93.81, 172.8), (96.67, 59.26, 200.2), (139.9, 62.42, 179.7), (140.6, 60.46, 177.0), (100.7, 62.42, 203.6), (99.68, 60.46, 201.9), (-104.2, 55.75, 113.6), (-104.2, 55.75, 138.4), (-104.2, 78.33, 138.4), (-104.2, 78.33, 86.9), (-104.2, 16.47, 86.9), (-104.2, 16.47, 117.4), (-29.55, 52.16, 135.2), (-29.55, 78.33, 135.2), (-31.5, 78.33, 137.2), (-31.5, 52.16, 137.2), (-88.06, 43.86, 86.9), (-88.06, 16.47, 86.9), (-34.4, 78.33, 86.9), (-34.4, 43.86, 86.9), (-88.06, 16.47, 112.3), (-29.55, 81.22, 132.3), (-29.55, 81.22, 92.95), (-31.5, 83.18, 92.95), (-31.5, 83.18, 132.3), (-34.4, 81.22, 88.1), (-100.9, 81.22, 88.1), (-98.98, 83.18, 90.05), (-34.4, 83.18, 90.05), (-98.16, 84.38, 92.95), (-98.16, 84.38, 132.3), (-34.4, 84.38, 132.3), (-34.4, 84.38, 92.95), (-85.94, 61.34, 138.4), (-80.6, 43.86, 138.4), (-58.35, 43.86, 138.4), (-58.35, 52.16, 138.4), (-34.4, 52.16, 138.4), (-34.4, 78.33, 138.4), (-88.06, 43.86, 138.4), (-88.06, 43.86, 138.4), (-31.32, 81.61, 135.4), (-31.32, 81.41, 135.6), (-31.12, 81.41, 135.4), (-28.35, 52.16, 106.0), (-28.35, 43.86, 106.0), (-28.35, 43.86, 92.95), (-28.35, 78.33, 92.95), (-28.35, 78.33, 132.3), (-28.35, 52.16, 132.3), (-31.32, 81.61, 89.87), (-31.12, 81.41, 89.87), (-31.32, 81.41, 89.67), (-31.5, 43.86, 88.1), (-31.5, 78.33, 88.1), (-29.55, 78.33, 90.05), (-29.55, 43.86, 90.05), (-100.9, 81.22, 137.2), (-34.4, 81.22, 137.2), (-34.4, 83.18, 135.2), (-98.98, 83.18, 135.2), (-101.1, 83.18, 92.13), (-103.0, 81.22, 90.18), (-101.1, 83.18, 133.1), (-103.0, 81.22, 135.1), (-88.06, 43.86, 116.5), (-88.06, 37.01, 110.4), (-88.06, 16.47, 138.4), (-34.99, 43.86, 109.6), (-44.53, 43.86, 117.4), (-52.37, 43.86, 126.9), (-58.19, 43.86, 137.8), (-34.99, 52.16, 109.6), (-44.53, 52.16, 117.4), (-52.37, 52.16, 126.9), (-58.19, 52.16, 137.8), (-125.9, -9.809, 126.6), (-110.6, -5.143, 175.5), (-110.6, 1.329, 181.4), (-125.2, 49.32, 181.4), (-142.3, 44.09, 126.6), (-79.43, 63.33, 159.2), (-73.47, 43.86, 159.2), (-88.06, 43.86, 170.4), (-77.64, 43.86, 167.1), (-83.24, 62.16, 167.1), (-88.06, 8.142, 173.8), (-88.06, 1.752, 113.7), (-88.06, 1.752, 167.8), (-79.11, 61.65, 162.5), (-80.3, 61.29, 165.0), (-74.97, 43.86, 165.0), (-73.66, 43.86, 162.5), (-108.5, -1.193, 179.8), (-88.06, 5.053, 172.8), (-108.5, -3.241, 177.9), (-88.06, 3.008, 170.9), (172.6, -44.7, 118.4), (172.6, -54.41, 118.4), (172.6, -54.41, 176.9), (172.6, -20.14, 176.9), (172.6, -20.14, 134.9), (172.6, -35.35, 134.9), (217.6, -54.41, 118.4), (217.6, -54.41, 176.9), (220.5, -22.1, 175.7), (220.5, -52.45, 175.7), (222.5, -51.28, 173.7), (222.5, -23.27, 173.7), (220.7, -21.79, 89.87), (220.9, -21.91, 89.87), (220.7, -21.91, 89.67), (217.6, -23.84, 86.9), (217.6, -44.7, 86.9), (222.5, -22.02, 171.6), (222.5, -22.02, 92.95), (220.5, -20.85, 92.95), (220.5, -20.85, 173.6), (187.8, -20.14, 134.9), (217.6, -20.14, 176.9), (217.6, -20.14, 93.09), (187.8, -20.14, 93.09), (223.7, -44.7, 92.95), (223.7, -23.76, 92.95), (223.7, -23.76, 170.8), (223.7, -50.79, 170.8), (223.7, -50.79, 118.4), (223.7, -44.7, 118.4), (220.5, -44.7, 88.1), (220.5, -23.76, 88.1), (222.5, -23.76, 90.05), (222.5, -44.7, 90.05), (222.5, -52.53, 118.4), (222.5, -52.53, 171.6), (220.5, -53.7, 173.6), (220.5, -53.7, 118.4), (217.6, -22.02, 88.1), (217.6, -20.85, 90.05), (187.8, -22.02, 88.1), (187.8, -20.85, 90.05), (83.35, 59.41, 66.14), (103.3, 59.39, 66.14), (83.35, 26.62, 132.0), (83.35, 59.41, 132.0), (90.36, 26.62, 117.7), (103.3, 26.62, 117.7), (103.3, 26.62, 132.0), (103.3, 65.66, 132.0), (88.03, 65.66, 132.0), (103.3, 65.66, 72.31), (88.02, 65.66, 72.19), (87.28, 64.46, 69.29), (102.0, 64.46, 69.29), (102.0, 62.5, 67.34), (85.81, 62.5, 67.34), (103.3, 36.11, 117.7), (85.72, 64.46, 71.37), (84.25, 62.5, 69.42), (85.72, 64.46, 130.3), (84.25, 62.5, 130.3), (-54.22, 21.93, 7.971), (-54.22, 21.93, 64.04), (-52.27, 19.98, 62.2), (-52.27, 19.98, 7.971), (-54.22, 19.85, 66.0), (-54.22, -39.47, 66.0), (-52.27, -41.42, 64.16), (-52.27, 17.9, 64.16), (-77.02, -43.5, 64.16), (-54.35, -43.5, 64.16), (-56.3, -41.55, 66.0), (-77.02, -41.55, 66.0), (-57.12, 23.14, 7.971), (-78.72, 23.14, 7.971), (-51.07, 16.99, 7.971), (-51.07, 16.99, 61.34), (-51.07, -44.7, 61.34), (-51.07, -44.7, 7.971), (-51.07, -44.7, 61.34), (-51.07, -44.7, 61.34), (-78.72, -44.7, 61.33), (-78.72, -44.7, 61.33), (-78.72, -44.7, 7.971), (44.64, -44.7, 37.86), (44.64, -13.0, 37.86), (81.72, -13.0, 37.86), (81.72, -44.7, 37.86), (7.553, -13.0, 37.86), (7.553, -44.7, 37.86), (42.06, -44.7, 37.86), (42.06, -44.7, -9.108), (18.17, -44.7, -9.108), (18.17, 23.55, -9.108), (178.5, 23.55, -9.108), (178.5, -44.7, -9.108), (42.06, -45.61, -9.108), (18.17, -45.61, -9.108), (178.5, -45.61, -9.108), (182.3, 19.39, 6.77), (182.3, -41.45, 6.77), (184.9, -38.97, 4.814), (184.9, 16.91, 4.814), (-142.2, 23.55, 7.971), (-142.2, 23.55, -9.108), (-142.2, -44.7, -9.108), (-142.2, -44.7, 7.971), (182.3, -44.09, 4.69), (182.3, -44.09, -5.827), (184.9, -41.61, -3.871), (184.9, -41.61, 2.734), (186.4, -37.93, -3.052), (186.4, 15.87, -3.052), (186.4, 15.87, 1.915), (186.4, -37.93, 1.915), (18.17, 23.55, 7.971), (18.17, -44.7, 7.971), (182.3, 22.03, -5.827), (182.3, 22.03, 4.69), (184.9, 19.54, 2.734), (184.9, 19.54, -3.871), (184.9, -38.97, -5.951), (180.8, -44.7, -7.148), (179.4, -44.7, -8.845), (182.3, -41.45, -7.907), (184.9, 16.91, -5.951), (182.3, 19.39, -7.907), (180.8, -44.7, 6.011), (179.4, -44.7, 7.708), (178.5, 23.55, 7.971), (178.5, -44.7, 7.971), (42.06, -44.7, 7.971), (-140.1, -44.7, -9.108), (-140.7, -44.97, -9.108), (-142.2, -44.89, -9.108), (-142.2, -45.61, -9.108), (187.8, -35.35, 134.9), (90.36, 36.11, 117.7), (-145.3, -55.85, -9.108), (-145.3, -55.85, 118.4), (-145.3, -44.7, 118.4), (-145.3, -44.7, -9.108), (42.06, -44.7, 118.4), (102.1, -44.7, 118.4), (102.1, -44.7, 113.0), (168.2, -44.7, 113.0), (168.2, -44.7, 118.4), (229.4, -44.7, 118.4), (229.4, -44.7, -9.108), (159.3, -44.7, 118.4), (229.4, -55.85, 118.4), (229.4, -55.85, -9.108), (42.06, -55.85, -9.108), (42.06, -55.85, 118.4), (-69.95, -55.85, 118.4), (-69.95, -55.85, 113.0), (-136.0, -55.85, 113.0), (-136.0, -55.85, 118.4), (-136.0, -44.7, 118.4), (-69.95, -44.7, 118.4), (102.1, -55.85, 118.4), (168.2, -55.85, 118.4), (102.1, -55.85, 113.0), (168.2, -55.85, 113.0), (159.3, -55.85, 118.4), (-136.0, -44.7, 113.0), (-69.95, -44.7, 113.0), (102.1, -55.85, 139.7), (102.1, -44.7, 139.7), (168.2, -44.7, 139.7), (152.2, -44.7, 122.6), (152.2, -44.7, 131.9), (120.9, -44.7, 131.9), (120.9, -44.7, 122.6), (168.2, -55.85, 139.7), (152.2, -55.85, 131.9), (152.2, -55.85, 122.6), (120.9, -55.85, 122.6), (120.9, -55.85, 131.9), (-136.0, -55.85, 139.7), (-136.0, -44.7, 139.7), (-87.79, -44.7, 122.9), (-87.79, -44.7, 132.9), (-69.95, -44.7, 139.7), (-119.1, -44.7, 132.9), (-119.1, -44.7, 122.9), (-69.95, -55.85, 139.7), (-87.79, -55.85, 132.9), (-119.1, -55.85, 132.9), (-119.1, -55.85, 122.9), (-87.79, -55.85, 122.9), (38.96, -35.85, 7.971), (39.03, -45.78, -9.108), (38.94, -45.49, -9.108), (45.31, -8.956, 66.14), (38.71, -44.7, -9.108), (98.35, 23.55, -0.5684)], [], [(0, 1, 2), (0, 2, 3), (4, 5, 6), (7, 8, 9), (7, 9, 10), (4, 6, 11), (7, 10, 4), (11, 7, 4), (12, 13, 14), (15, 16, 12), (12, 14, 15), (17, 18, 15), (15, 14, 19), (20, 17, 15), (15, 19, 20), (21, 22, 23), (24, 25, 26), (21, 23, 24), (27, 28, 29), (29, 21, 24), (24, 26, 30), (30, 27, 29), (24, 30, 29), (18, 26, 25), (18, 25, 31), (16, 15, 18), (32, 16, 18), (32, 18, 31), (7, 11, 33), (33, 32, 31), (23, 22, 34), (33, 31, 23), (27, 35, 7), (36, 28, 27), (33, 23, 34), (36, 27, 7), (33, 34, 36), (36, 7, 33), (37, 38, 8), (8, 1, 0), (8, 0, 37), (38, 39, 40), (38, 40, 41), (9, 8, 38), (42, 43, 44), (44, 9, 38), (45, 46, 19), (19, 14, 13), (19, 13, 47), (45, 19, 47), (48, 6, 5), (45, 47, 48), (49, 45, 48), (48, 5, 50), (48, 50, 51), (49, 48, 51), (49, 51, 52), (42, 44, 38), (41, 49, 52), (52, 42, 38), (41, 52, 38), (53, 54, 55), (53, 55, 56), (35, 57, 58), (2, 7, 491), (59, 60, 2), (61, 59, 2), (2, 491, 35, 58), (62, 53, 56), (62, 56, 63), (61, 2, 58), (62, 63, 64), (64, 61, 58), (64, 58, 62), (3, 2, 60), (60, 54, 53), (60, 53, 3), (2, 1, 8), (2, 8, 7), (33, 65, 66), (33, 66, 32), (67, 68, 69), (67, 69, 70), (48, 71, 72), (72, 73, 65), (6, 48, 72), (65, 33, 11), (11, 6, 72), (72, 65, 11), (74, 75, 71), (71, 48, 47), (71, 47, 74), (76, 77, 78), (79, 80, 81), (79, 81, 82), (83, 84, 85), (83, 85, 86), (87, 88, 89), (87, 89, 90), (91, 92, 93), (91, 93, 94), (95, 96, 97), (95, 97, 98), (99, 100, 101), (102, 73, 72), (103, 75, 74), (102, 72, 103), (102, 103, 74), (104, 105, 106), (104, 106, 107), (108, 109, 110), (108, 110, 111), (112, 85, 104), (113, 107, 65), (89, 109, 91), (12, 16, 110), (12, 110, 88), (105, 84, 79), (105, 79, 76), (82, 92, 108), (82, 108, 77), (106, 78, 111), (106, 111, 66), (96, 86, 114), (73, 97, 115), (69, 90, 94), (74, 87, 68), (80, 83, 95), (80, 95, 99), (98, 102, 67), (98, 67, 100), (81, 101, 70), (81, 70, 93), (106, 105, 76), (106, 76, 78), (79, 82, 77), (79, 77, 76), (108, 111, 78), (108, 78, 77), (81, 80, 99), (81, 99, 101), (95, 98, 100), (95, 100, 99), (67, 70, 101), (67, 101, 100), (113, 112, 104), (113, 104, 107), (85, 84, 105), (85, 105, 104), (66, 65, 107), (66, 107, 106), (92, 91, 109), (92, 109, 108), (89, 88, 110), (89, 110, 109), (66, 111, 110), (66, 110, 16), (69, 68, 87), (69, 87, 90), (13, 12, 88), (88, 87, 74), (74, 47, 13), (13, 88, 74), (91, 94, 90), (91, 90, 89), (84, 83, 80), (84, 80, 79), (93, 92, 82), (93, 82, 81), (102, 74, 68), (102, 68, 67), (94, 93, 70), (94, 70, 69), (83, 86, 96), (83, 96, 95), (114, 115, 97), (114, 97, 96), (73, 102, 98), (73, 98, 97), (86, 85, 112), (86, 112, 114), (65, 73, 115), (65, 115, 113), (114, 112, 113), (114, 113, 115), (116, 117, 118), (118, 119, 120), (120, 121, 122), (116, 118, 120), (116, 120, 122), (123, 124, 121), (123, 121, 120), (125, 126, 127), (125, 127, 128), (129, 130, 131), (129, 131, 132), (133, 134, 135), (71, 75, 123), (123, 120, 119), (119, 72, 71), (71, 123, 119), (136, 137, 138), (136, 138, 139), (140, 141, 142), (142, 143, 118), (118, 117, 140), (140, 142, 118), (144, 145, 146), (147, 148, 149), (147, 149, 150), (144, 146, 151), (147, 150, 152), (152, 144, 151), (151, 147, 152), (153, 142, 141), (153, 141, 154), (121, 124, 155), (121, 155, 156), (157, 158, 122), (121, 156, 157), (122, 121, 157), (159, 160, 161), (159, 161, 162), (163, 164, 165), (163, 165, 166), (165, 162, 151), (164, 123, 159), (124, 163, 126), (127, 166, 146), (160, 103, 167), (160, 167, 135), (168, 143, 138), (168, 138, 133), (161, 134, 137), (161, 137, 147), (130, 148, 136), (131, 139, 142), (161, 160, 135), (161, 135, 134), (167, 168, 133), (167, 133, 135), (138, 137, 134), (138, 134, 133), (169, 167, 103), (72, 119, 169), (103, 72, 169), (119, 118, 170), (119, 170, 169), (118, 143, 168), (118, 168, 170), (131, 130, 136), (131, 136, 139), (148, 147, 137), (148, 137, 136), (143, 142, 139), (143, 139, 138), (165, 164, 159), (165, 159, 162), (75, 103, 160), (160, 159, 123), (160, 123, 75), (147, 151, 162), (147, 162, 161), (155, 124, 126), (155, 126, 125), (132, 131, 142), (132, 142, 153), (163, 166, 127), (163, 127, 126), (149, 148, 130), (149, 130, 129), (127, 146, 145), (127, 145, 128), (124, 123, 164), (124, 164, 163), (151, 146, 166), (151, 166, 165), (167, 169, 170), (167, 170, 168), (156, 171, 172), (156, 172, 157), (150, 149, 129), (129, 132, 153), (153, 154, 173), (173, 174, 150), (150, 129, 153), (153, 173, 150), (172, 171, 144), (172, 144, 152), (175, 158, 157), (157, 172, 174), (174, 173, 175), (175, 157, 174), (174, 172, 152), (174, 152, 150), (156, 155, 125), (125, 128, 145), (145, 144, 171), (171, 156, 125), (125, 145, 171), (176, 177, 178), (176, 178, 179), (180, 181, 182), (180, 182, 183), (184, 185, 186), (184, 186, 187), (117, 116, 188), (188, 189, 190), (190, 140, 117), (117, 188, 190), (191, 192, 193), (191, 193, 194), (195, 185, 184), (195, 184, 196), (141, 140, 190), (197, 175, 173), (197, 173, 154), (141, 190, 198), (197, 154, 141), (141, 198, 197), (158, 175, 197), (197, 199, 188), (188, 116, 122), (122, 158, 197), (197, 188, 122), (185, 195, 189), (189, 188, 199), (199, 186, 185), (189, 199, 185), (187, 200, 192), (201, 197, 193), (196, 182, 179), (176, 181, 190), (194, 198, 180), (191, 183, 184), (182, 181, 176), (182, 176, 179), (190, 189, 177), (190, 177, 176), (189, 195, 178), (189, 178, 177), (195, 196, 179), (195, 179, 178), (191, 194, 180), (191, 180, 183), (198, 190, 181), (198, 181, 180), (196, 184, 183), (196, 183, 182), (184, 187, 192), (184, 192, 191), (200, 201, 193), (200, 193, 192), (197, 198, 194), (197, 194, 193), (187, 186, 202), (187, 202, 200), (186, 199, 203), (186, 203, 202), (199, 197, 201), (199, 201, 203), (200, 202, 203), (200, 203, 201), (204, 205, 206), (207, 208, 209), (204, 206, 207), (204, 207, 209), (210, 211, 212), (210, 212, 213), (214, 215, 208), (207, 216, 217), (214, 208, 207), (214, 207, 217), (209, 208, 215), (209, 215, 218), (219, 220, 221), (219, 221, 222), (223, 224, 225), (223, 225, 226), (227, 228, 229), (227, 229, 230), (231, 232, 233), (234, 235, 236), (231, 233, 234), (206, 205, 231), (234, 236, 206), (231, 234, 206), (237, 238, 232), (239, 240, 241), (242, 243, 244), (244, 245, 246), (246, 247, 242), (242, 244, 246), (248, 249, 250), (251, 252, 253), (251, 253, 254), (255, 256, 257), (255, 257, 258), (259, 227, 225), (260, 224, 207), (258, 228, 261), (206, 255, 262), (252, 216, 223), (252, 223, 250), (226, 230, 221), (226, 221, 248), (253, 249, 220), (253, 220, 245), (256, 236, 212), (256, 212, 240), (211, 246, 219), (211, 219, 241), (257, 239, 222), (257, 222, 229), (253, 252, 250), (253, 250, 249), (223, 226, 248), (223, 248, 250), (221, 220, 249), (221, 249, 248), (257, 256, 240), (257, 240, 239), (212, 211, 241), (212, 241, 240), (219, 222, 239), (219, 239, 241), (255, 258, 261), (255, 261, 262), (228, 227, 259), (228, 259, 261), (225, 224, 260), (225, 260, 259), (207, 206, 262), (207, 262, 260), (216, 207, 224), (216, 224, 223), (227, 230, 226), (227, 226, 225), (206, 236, 256), (206, 256, 255), (229, 228, 258), (229, 258, 257), (246, 245, 220), (246, 220, 219), (230, 229, 222), (230, 222, 221), (217, 216, 252), (217, 252, 251), (254, 253, 245), (254, 245, 244), (213, 212, 236), (213, 236, 235), (247, 246, 211), (247, 211, 210), (261, 259, 260), (261, 260, 262), (214, 263, 264), (264, 218, 215), (264, 215, 214), (238, 265, 218), (218, 264, 263), (218, 263, 238), (217, 251, 254), (254, 244, 243), (254, 243, 266), (214, 217, 254), (233, 238, 263), (263, 214, 254), (254, 266, 267), (254, 267, 268), (269, 233, 263), (263, 254, 268), (268, 269, 263), (243, 242, 270), (243, 270, 266), (266, 270, 271), (266, 271, 267), (267, 271, 272), (267, 272, 268), (268, 272, 273), (268, 273, 269), (273, 234, 233), (273, 233, 269), (242, 247, 210), (210, 213, 235), (235, 234, 273), (273, 272, 271), (271, 270, 242), (242, 210, 235), (235, 273, 271), (235, 271, 242), (274, 275, 276), (276, 277, 278), (276, 278, 274), (231, 279, 280), (231, 280, 232), (281, 282, 283), (283, 277, 276), (276, 284, 281), (281, 283, 276), (209, 218, 285), (285, 274, 278), (278, 204, 209), (209, 285, 278), (275, 274, 285), (275, 285, 286), (205, 204, 278), (278, 277, 283), (283, 279, 231), (205, 278, 283), (205, 283, 231), (287, 288, 289), (287, 289, 290), (291, 292, 284), (291, 284, 276), (276, 275, 293), (276, 293, 291), (294, 293, 275), (294, 275, 286), (279, 283, 288), (279, 288, 287), (288, 283, 282), (288, 282, 289), (279, 287, 290), (279, 290, 280), (292, 291, 293), (292, 293, 294), (284, 292, 294), (294, 286, 285), (285, 218, 265), (238, 237, 281), (294, 285, 265), (265, 238, 281), (281, 284, 294), (294, 265, 281), (290, 289, 282), (282, 281, 237), (237, 232, 280), (280, 290, 282), (282, 237, 280), (295, 296, 297), (297, 298, 299), (300, 40, 39), (297, 299, 300), (300, 39, 295), (297, 300, 295), (301, 302, 297), (301, 297, 296), (303, 304, 305), (303, 305, 306), (307, 308, 309), (17, 20, 310), (17, 310, 311), (312, 313, 314), (312, 314, 315), (316, 299, 298), (298, 317, 318), (318, 319, 316), (316, 298, 318), (320, 321, 322), (322, 323, 324), (325, 320, 322), (322, 324, 325), (317, 298, 297), (317, 297, 302), (326, 327, 328), (326, 328, 329), (330, 331, 332), (330, 332, 333), (302, 332, 304), (305, 331, 323), (327, 310, 334), (327, 334, 309), (335, 318, 314), (335, 314, 307), (328, 308, 313), (328, 313, 321), (306, 322, 312), (317, 303, 315), (328, 327, 309), (328, 309, 308), (334, 335, 307), (334, 307, 309), (314, 313, 308), (314, 308, 307), (46, 336, 334), (334, 310, 20), (19, 46, 334), (334, 20, 19), (318, 335, 337), (318, 337, 319), (303, 306, 312), (303, 312, 315), (322, 321, 313), (322, 313, 312), (318, 317, 315), (318, 315, 314), (311, 310, 327), (311, 327, 326), (328, 321, 320), (328, 320, 329), (317, 302, 304), (317, 304, 303), (332, 331, 305), (332, 305, 304), (323, 322, 306), (323, 306, 305), (333, 332, 302), (333, 302, 301), (324, 323, 331), (324, 331, 330), (335, 334, 336), (335, 336, 337), (10, 338, 339), (10, 339, 4), (9, 44, 340), (341, 338, 10), (9, 340, 341), (9, 341, 10), (342, 343, 344), (340, 44, 43), (342, 344, 340), (342, 340, 43), (345, 346, 341), (341, 340, 344), (341, 344, 345), (345, 347, 348), (345, 348, 346), (349, 350, 351), (349, 351, 352), (5, 4, 339), (339, 347, 345), (345, 344, 343), (353, 50, 5), (345, 343, 353), (5, 339, 345), (5, 345, 353), (354, 348, 349), (355, 352, 338), (355, 354, 349), (355, 349, 352), (348, 347, 350), (348, 350, 349), (347, 339, 351), (347, 351, 350), (339, 338, 352), (339, 352, 351), (341, 346, 356), (341, 356, 357), (346, 348, 354), (346, 354, 356), (338, 341, 357), (338, 357, 355), (356, 354, 355), (356, 355, 357), (358, 359, 360), (358, 360, 361), (362, 363, 364), (362, 364, 365), (366, 367, 368), (366, 368, 369), (370, 371, 60), (370, 60, 59), (372, 373, 374), (372, 374, 375), (368, 363, 63), (368, 63, 56), (376, 377, 364), (376, 364, 367), (64, 362, 359), (64, 359, 61), (365, 373, 360), (59, 61, 359), (359, 358, 370), (359, 370, 59), (362, 365, 360), (362, 360, 359), (361, 360, 373), (361, 373, 372), (63, 363, 362), (63, 362, 64), (368, 367, 364), (368, 364, 363), (374, 373, 365), (365, 364, 377), (365, 377, 374), (378, 379, 366), (366, 369, 55), (55, 54, 378), (366, 55, 378), (376, 367, 366), (376, 366, 379), (369, 368, 56), (369, 56, 55), (378, 54, 60), (60, 371, 380), (60, 380, 378), (381, 382, 383), (381, 383, 384), (384, 383, 27), (384, 27, 30), (58, 385, 386), (58, 386, 62), (57, 382, 385), (57, 385, 58), (57, 35, 27), (27, 383, 382), (27, 382, 57), (387, 386, 385), (385, 382, 381), (385, 381, 387), (388, 492, 390), (390, 391, 392), (390, 392, 388), (396, 397, 398), (396, 398, 399), (400, 401, 402), (400, 402, 403), (404, 405, 406), (404, 406, 407), (408, 409, 410), (408, 410, 411), (412, 390, 401), (412, 401, 400), (380, 371, 400), (380, 400, 403), (375, 413, 412), (412, 400, 371), (412, 371, 370), (372, 375, 412), (361, 372, 412), (412, 370, 358), (412, 358, 361), (414, 415, 416), (414, 416, 417), (406, 418, 408), (419, 420, 421), (419, 421, 405), (409, 422, 417), (391, 414, 423), (398, 407, 411), (424, 404, 397), (424, 397, 425), (426, 396, 415), (399, 410, 416), (414, 417, 422), (414, 422, 423), (409, 408, 418), (409, 418, 422), (406, 405, 421), (406, 421, 418), (391, 423, 421), (421, 420, 392), (421, 392, 391), (398, 397, 404), (398, 404, 407), (419, 405, 404), (419, 404, 424), (408, 411, 407), (408, 407, 406), (391, 426, 415), (391, 415, 414), (396, 399, 416), (396, 416, 415), (410, 409, 417), (410, 417, 416), (427, 425, 397), (397, 396, 426), (397, 426, 427), (411, 410, 399), (411, 399, 398), (422, 418, 421), (422, 421, 423), (428, 427, 426), (426, 412, 488), (426, 488, 428), (426, 391, 390, 493), (426, 493, 390, 412), (389, 429, 402), (402, 401, 390), (402, 390, 389), (429, 431, 402), (389, 394, 432), (41, 24, 23), (41, 23, 49), (49, 23, 31), (49, 31, 45), (316, 319, 337), (337, 336, 46), (46, 45, 31), (25, 433, 316), (316, 337, 46), (46, 31, 25), (46, 25, 316), (40, 300, 433), (25, 24, 41), (40, 433, 25), (40, 25, 41), (433, 300, 299), (433, 299, 316), (43, 42, 29), (29, 28, 36), (434, 342, 43), (43, 29, 36), (36, 434, 43), (50, 353, 434), (434, 36, 34), (34, 51, 50), (50, 434, 34), (52, 51, 34), (22, 21, 52), (34, 22, 52), (21, 29, 42), (21, 42, 52), (434, 353, 343), (434, 343, 342), (435, 436, 437), (435, 437, 438), (37, 439, 440), (37, 440, 441), (39, 38, 37), (37, 441, 442), (442, 443, 295), (39, 37, 442), (442, 295, 39), (30, 26, 18), (18, 17, 311), (18, 311, 326), (384, 30, 18), (428, 387, 381), (428, 381, 384), (427, 428, 384), (18, 326, 329), (427, 384, 18), (425, 427, 18), (18, 329, 320), (320, 325, 444), (445, 392, 420), (445, 420, 419), (320, 444, 445), (424, 425, 18), (18, 320, 445), (445, 419, 424), (18, 445, 424), (442, 441, 440), (442, 440, 446), (446, 443, 442), (445, 444, 447), (445, 447, 448), (435, 449, 450), (450, 451, 452), (453, 454, 436), (435, 450, 452), (453, 436, 435), (452, 453, 435), (395, 392, 445), (445, 448, 449), (449, 393, 395), (395, 445, 449), (388, 392, 395), (388, 395, 393), (437, 436, 454), (437, 454, 455), (451, 450, 439), (451, 439, 456), (440, 439, 450), (440, 450, 457), (295, 443, 458), (447, 444, 325), (447, 325, 324), (296, 295, 458), (301, 296, 458), (447, 324, 330), (447, 330, 333), (301, 458, 447), (447, 333, 301), (432, 394, 393), (393, 449, 489), (435, 438, 402), (402, 431, 432), (432, 393, 489, 435), (432, 435, 402), (432, 431, 430), (430, 429, 389), (432, 430, 389), (393, 394, 389, 490), (393, 490, 492, 388), (429, 430, 431), (459, 457, 450), (450, 449, 448), (448, 447, 458), (448, 458, 460), (459, 450, 448), (459, 448, 460), (457, 459, 460), (457, 460, 461), (460, 458, 461), (402, 438, 437), (437, 455, 462), (463, 456, 439), (463, 439, 37), (463, 37, 0), (462, 463, 0), (3, 53, 62), (462, 0, 3), (403, 402, 437), (378, 380, 403), (379, 378, 403), (403, 437, 462), (403, 462, 3), (379, 403, 3), (386, 387, 428), (413, 375, 374), (386, 428, 413), (379, 3, 62), (376, 379, 62), (386, 413, 374), (376, 62, 386), (386, 374, 377), (386, 377, 376), (457, 464, 465), (457, 465, 440), (466, 443, 446), (446, 467, 468), (446, 468, 466), (465, 466, 468), (465, 468, 469), (467, 446, 440), (465, 469, 470), (470, 467, 440), (465, 470, 440), (443, 466, 471), (443, 471, 458), (461, 458, 471), (471, 472, 473), (471, 473, 461), (457, 461, 473), (457, 473, 474), (472, 471, 464), (457, 474, 475), (475, 472, 464), (457, 475, 464), (466, 465, 464), (466, 464, 471), (473, 467, 470), (473, 470, 474), (472, 468, 467), (472, 467, 473), (469, 468, 472), (469, 472, 475), (470, 469, 475), (470, 475, 474), (476, 477, 455), (476, 455, 454), (478, 479, 480), (462, 477, 481), (462, 481, 482), (478, 480, 463), (462, 482, 478), (478, 463, 462), (477, 480, 479), (477, 479, 481), (456, 480, 483), (456, 483, 451), (484, 483, 476), (484, 476, 485), (486, 485, 476), (452, 483, 484), (452, 484, 487), (486, 476, 453), (452, 487, 486), (453, 452, 486), (480, 477, 476), (480, 476, 483), (487, 478, 482), (487, 482, 486), (478, 487, 484), (478, 484, 479), (481, 479, 484), (481, 484, 485), (482, 481, 485), (482, 485, 486), (492, 490, 389), (488, 412, 413), (428, 488, 413), (491, 7, 35), (489, 449, 435), (390, 492, 389)])
me_psu_v2_001.update()
me_cube_002 = bpy.data.meshes.new('Cube.002')
me_cube_002.from_pydata([(-11.15, -6.294, -11.58), (-11.15, -6.294, 11.58), (-11.15, 6.294, -11.58), (-11.15, 6.294, 11.58), (11.15, -6.294, -11.58), (11.15, -6.294, 11.58), (11.15, 6.294, -11.58), (11.15, 6.294, 11.58)], [], [(0, 1, 3, 2), (2, 3, 7, 6), (6, 7, 5, 4), (4, 5, 1, 0), (2, 6, 4, 0), (7, 3, 1, 5)])
_uv = me_cube_002.uv_layers.new(name='UVMap')
_uv.uv.foreach_set('vector', [0.375, 0.0, 0.625, 0.0, 0.625, 0.25, 0.375, 0.25, 0.375, 0.25, 0.625, 0.25, 0.625, 0.5, 0.375, 0.5, 0.375, 0.5, 0.625, 0.5, 0.625, 0.75, 0.375, 0.75, 0.375, 0.75, 0.625, 0.75, 0.625, 1.0, 0.375, 1.0, 0.125, 0.5, 0.375, 0.5, 0.375, 0.75, 0.125, 0.75, 0.625, 0.5, 0.875, 0.5, 0.875, 0.75, 0.625, 0.75])
me_cube_002.update()
me_cube_003 = bpy.data.meshes.new('Cube.003')
me_cube_003.from_pydata([(-25.77, -3.415, -20.06), (-25.77, -3.415, 20.06), (-25.77, 3.415, -20.06), (-25.77, 3.415, 20.06), (25.77, -3.415, -20.06), (25.77, -3.415, 20.06), (25.77, 3.415, -20.06), (25.77, 3.415, 20.06)], [], [(0, 1, 3, 2), (2, 3, 7, 6), (6, 7, 5, 4), (4, 5, 1, 0), (2, 6, 4, 0), (7, 3, 1, 5)])
_uv = me_cube_003.uv_layers.new(name='UVMap')
_uv.uv.foreach_set('vector', [0.375, 0.0, 0.625, 0.0, 0.625, 0.25, 0.375, 0.25, 0.375, 0.25, 0.625, 0.25, 0.625, 0.5, 0.375, 0.5, 0.375, 0.5, 0.625, 0.5, 0.625, 0.75, 0.375, 0.75, 0.375, 0.75, 0.625, 0.75, 0.625, 1.0, 0.375, 1.0, 0.125, 0.5, 0.375, 0.5, 0.375, 0.75, 0.125, 0.75, 0.625, 0.5, 0.875, 0.5, 0.875, 0.75, 0.625, 0.75])
me_cube_003.update()
me_cube_004 = bpy.data.meshes.new('Cube.004')
me_cube_004.from_pydata([(-30.31, -4.667, -8.632), (-30.31, -4.667, 8.632), (-30.31, 4.667, -8.632), (-30.31, 4.667, 8.632), (30.31, -4.667, -8.632), (30.31, -4.667, 8.632), (30.31, 4.667, -8.632), (30.31, 4.667, 8.632)], [], [(0, 1, 3, 2), (2, 3, 7, 6), (6, 7, 5, 4), (4, 5, 1, 0), (2, 6, 4, 0), (7, 3, 1, 5)])
_uv = me_cube_004.uv_layers.new(name='UVMap')
_uv.uv.foreach_set('vector', [0.375, 0.0, 0.625, 0.0, 0.625, 0.25, 0.375, 0.25, 0.375, 0.25, 0.625, 0.25, 0.625, 0.5, 0.375, 0.5, 0.375, 0.5, 0.625, 0.5, 0.625, 0.75, 0.375, 0.75, 0.375, 0.75, 0.625, 0.75, 0.625, 1.0, 0.375, 1.0, 0.125, 0.5, 0.375, 0.5, 0.375, 0.75, 0.125, 0.75, 0.625, 0.5, 0.875, 0.5, 0.875, 0.75, 0.625, 0.75])
me_cube_004.update()
me_cube_001 = bpy.data.meshes.new('Cube.001')
me_cube_001.from_pydata([(-78.52, -146.5, -116.6), (-78.52, -146.5, 116.6), (-78.52, 146.5, -116.6), (-78.52, 146.5, 116.6), (78.52, -146.5, -116.6), (78.52, -146.5, 116.6), (78.52, 146.5, -116.6), (78.52, 146.5, 116.6)], [], [(0, 1, 3, 2), (2, 3, 7, 6), (6, 7, 5, 4), (4, 5, 1, 0), (2, 6, 4, 0), (7, 3, 1, 5)])
_uv = me_cube_001.uv_layers.new(name='UVMap')
_uv.uv.foreach_set('vector', [0.375, 0.0, 0.625, 0.0, 0.625, 0.25, 0.375, 0.25, 0.375, 0.25, 0.625, 0.25, 0.625, 0.5, 0.375, 0.5, 0.375, 0.5, 0.625, 0.5, 0.625, 0.75, 0.375, 0.75, 0.375, 0.75, 0.625, 0.75, 0.625, 1.0, 0.375, 1.0, 0.125, 0.5, 0.375, 0.5, 0.375, 0.75, 0.125, 0.75, 0.625, 0.5, 0.875, 0.5, 0.875, 0.75, 0.625, 0.75])
me_cube_001.update()

# ---- objects
ob_light = bpy.data.objects.new('Light', light_light)
ob_camera = bpy.data.objects.new('Camera', cam_camera)
ob_psu_v2 = bpy.data.objects.new('psu_v2', me_psu_v2)
ob_psu_v2_r = bpy.data.objects.new('psu_v2_r', me_psu_v2_001)
ob_cube_001 = bpy.data.objects.new('Cube.001', me_cube_002)
ob_cube_002 = bpy.data.objects.new('Cube.002', me_cube_003)
ob_cube_003 = bpy.data.objects.new('Cube.003', me_cube_004)
ob_cube = bpy.data.objects.new('Cube', me_cube_001)

# ---- transforms, parenting, visibility, modifiers, constraints
ob_light.location = (4.076, 1.005, 5.904)
ob_light.rotation_euler = (0.6503, 0.05522, 1.866)
ob_light.lock_rotations_4d = False
ob_light.empty_display_type = 'ARROWS'
ob_light.color = (0.0, 0.0, 0.0, 0.0)
ob_light.lineart.crease_threshold = 0.0
ob_camera.location = (7.359, -6.926, 4.958)
ob_camera.rotation_euler = (1.109, 0.0, 0.8149)
ob_camera.lock_rotations_4d = False
ob_camera.empty_display_type = 'ARROWS'
ob_camera.color = (0.0, 0.0, 0.0, 0.0)
ob_camera.display_type = 'WIRE'
ob_camera.lineart.crease_threshold = 0.0
ob_psu_v2.location = (0.0, 0.0, 0.0)
_m = ob_psu_v2.modifiers.new('Boolean', 'BOOLEAN')
_m.object = ob_cube
_m.operation = 'INTERSECT'
_m = ob_psu_v2.modifiers.new('Boolean.001', 'BOOLEAN')
_m.object = ob_psu_v2_r
_m = ob_psu_v2.modifiers.new('Boolean.002', 'BOOLEAN')
_m.object = ob_cube_001
_m.operation = 'UNION'
ob_psu_v2_r.location = (0.0, 0.0, 0.0)
_m = ob_psu_v2_r.modifiers.new('Boolean', 'BOOLEAN')
_m.object = ob_cube
_m = ob_psu_v2_r.modifiers.new('Boolean.001', 'BOOLEAN')
_m.object = ob_cube_002
_m.operation = 'UNION'
_m = ob_psu_v2_r.modifiers.new('Boolean.002', 'BOOLEAN')
_m.object = ob_cube_001
_m = ob_psu_v2_r.modifiers.new('Boolean.003', 'BOOLEAN')
_m.object = ob_cube_003
_m.operation = 'UNION'
ob_cube_001.location = (35.52, -31.19, 53.08)
ob_cube_001.rotation_euler = (1.571, -0.0, 1.571)
ob_cube_002.location = (38.08, 13.27, 78.95)
ob_cube_002.rotation_euler = (1.571, -0.0, 1.571)
ob_cube_003.location = (40.16, -15.69, -3.062)
ob_cube_003.rotation_euler = (1.571, -0.0, 1.571)
ob_cube.location = (234.7, 5.724, 116.5)
ob_cube.scale = (2.543, 1.0, 1.927)

# ---- collection membership
col_collection.objects.link(ob_light)
col_collection.objects.link(ob_camera)
col_collection.objects.link(ob_psu_v2)
col_collection.objects.link(ob_psu_v2_r)
col_collection.objects.link(ob_cube_001)
col_collection.objects.link(ob_cube_002)
col_collection.objects.link(ob_cube_003)
col_collection_2.objects.link(ob_cube)

# ---- scene / render settings (as saved in the file)
scene.camera = ob_camera
scene.frame_start = 1; scene.frame_end = 250; scene.frame_set(1)
scene.render.engine = 'BLENDER_EEVEE_NEXT'
scene.cycles.sampling_pattern = 'TABULATED_SOBOL'
scene.cycles.use_light_tree = False
scene.view_settings.view_transform = 'Filmic'
bpy.context.view_layer.update()
